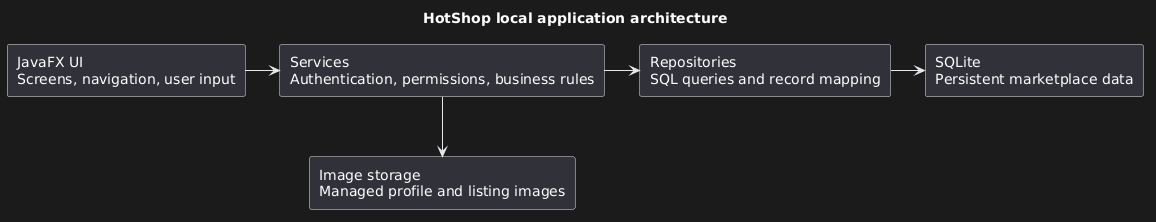

The diagram above was rendered by PlantUML. Its source (embedded in the PNG):
@startuml
title HotShop local application architecture
rectangle "JavaFX UI\nScreens, navigation, user input" as UI
rectangle "Services\nAuthentication, permissions, business rules" as Services
rectangle "Repositories\nSQL queries and record mapping" as Repositories
rectangle "SQLite\nPersistent marketplace data" as SQLite
rectangle "Image storage\nManaged profile and listing images" as Images

UI -right-> Services
Services -right-> Repositories
Repositories -right-> SQLite
Services -down-> Images
@enduml